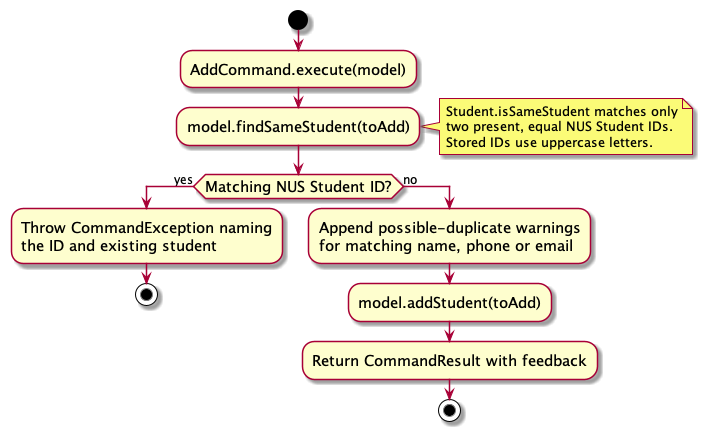

The diagram above was rendered by PlantUML. Its source (embedded in the PNG):
@startuml
skin rose
skinparam ActivityFontSize 15
skinparam ArrowFontSize 12

start
:AddCommand.execute(model);
:model.findSameStudent(toAdd);
note right
  Student.isSameStudent matches only
  two present, equal NUS Student IDs.
  Stored IDs use uppercase letters.
end note

if (Matching NUS Student ID?) then (yes)
    :Throw CommandException naming
    the ID and existing student;
    stop
else (no)
    :Append possible-duplicate warnings
    for matching name, phone or email;
    :model.addStudent(toAdd);
    :Return CommandResult with feedback;
    stop
endif
@enduml